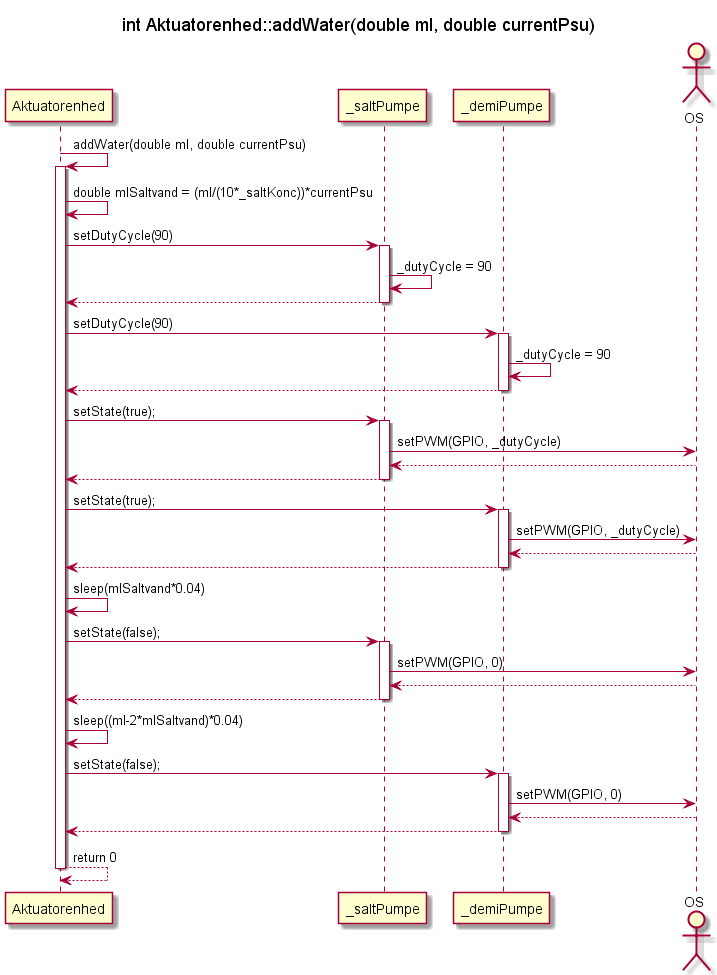

The diagram above was rendered by PlantUML. Its source (embedded in the PNG):
@startuml SD_AE_addWater

Participant Aktuatorenhed as ae
participant _saltPumpe as tp
participant _demiPumpe as sp
actor OS as os





title int Aktuatorenhed::addWater(double ml, double currentPsu)


        ae -> ae : addWater(double ml, double currentPsu)
        activate ae
        ae -> ae : double mlSaltvand = (ml/(10*_saltKonc))*currentPsu
            
            ae -> tp : setDutyCycle(90)
            activate tp
            tp -> tp : _dutyCycle = 90
            ae <-- tp
            deactivate tp
            ae -> sp : setDutyCycle(90)
            activate sp
            sp -> sp : _dutyCycle = 90
            ae <-- sp
            deactivate sp

            ae -> tp : setState(true);
            activate tp
            tp -> os : setPWM(GPIO, _dutyCycle)
            tp <-- os
            ae <-- tp
            deactivate tp
            ae -> sp : setState(true);
            activate sp
            sp -> os : setPWM(GPIO, _dutyCycle)
            sp <-- os
            ae <-- sp
            deactivate sp

        ae -> ae : sleep(mlSaltvand*0.04)

        ae -> tp : setState(false);
            activate tp
            tp -> os : setPWM(GPIO, 0)
            tp <-- os
            ae <-- tp
            deactivate tp
                 
        ae -> ae : sleep((ml-2*mlSaltvand)*0.04)
        ae -> sp : setState(false);
            activate sp
            sp -> os : setPWM(GPIO, 0)
            sp <-- os
            ae <-- sp
            deactivate sp
            ae <-- ae : return 0
     deactivate ae
            
            
            

@enduml